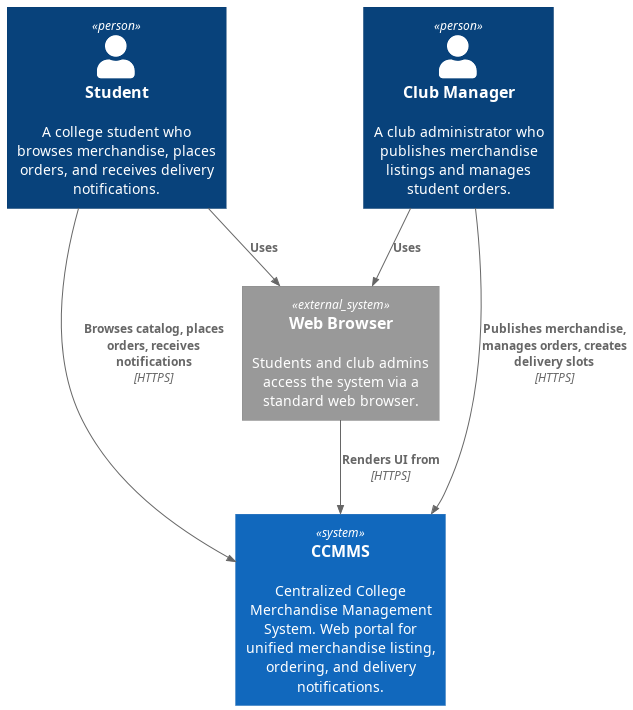

The diagram above was rendered by PlantUML. Its source (embedded in the PNG):
@startuml
!include https://raw.githubusercontent.com/plantuml-stdlib/C4-PlantUML/master/C4_Context.puml

    Person(student, "Student", "A college student who browses merchandise, places orders, and receives delivery notifications.")
    Person(clubAdmin, "Club Manager", "A club administrator who publishes merchandise listings and manages student orders.")

    System(ccmms, "CCMMS", "Centralized College Merchandise Management System. Web portal for unified merchandise listing, ordering, and delivery notifications.")

    System_Ext(browser, "Web Browser", "Students and club admins access the system via a standard web browser.")

    Rel(student, ccmms, "Browses catalog, places orders, receives notifications", "HTTPS")
    Rel(clubAdmin, ccmms, "Publishes merchandise, manages orders, creates delivery slots", "HTTPS")
    Rel(student, browser, "Uses")
    Rel(clubAdmin, browser, "Uses")
    Rel(browser, ccmms, "Renders UI from", "HTTPS")

@enduml